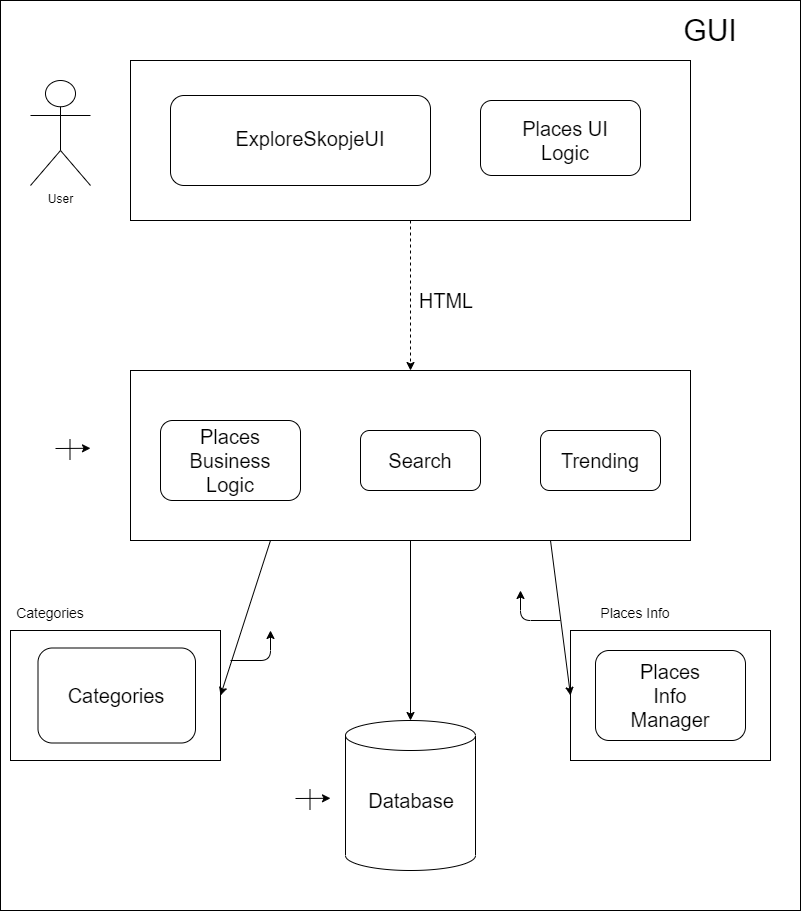

The diagram above was exported from draw.io. Its source (the exported page's mxGraphModel, read from the mxfile embedded in the PNG):
<mxGraphModel dx="2270" dy="1738" grid="1" gridSize="10" guides="1" tooltips="1" connect="1" arrows="1" fold="1" page="1" pageScale="1" pageWidth="827" pageHeight="1169" math="0" shadow="0">
  <root>
    <mxCell id="0" />
    <mxCell id="1" parent="0" />
    <mxCell id="XVnAhqOSVABqqLBM5cCV-1" value="" style="rounded=0;whiteSpace=wrap;html=1;" vertex="1" parent="1">
      <mxGeometry x="-810" y="20" width="800" height="910" as="geometry" />
    </mxCell>
    <mxCell id="tkiUGLzJVdvQ_kPlVjbQ-2" value="" style="rounded=0;whiteSpace=wrap;html=1;" parent="1" vertex="1">
      <mxGeometry x="-680" y="80" width="560" height="160" as="geometry" />
    </mxCell>
    <mxCell id="tkiUGLzJVdvQ_kPlVjbQ-3" value="" style="rounded=1;whiteSpace=wrap;html=1;" parent="1" vertex="1">
      <mxGeometry x="-640" y="115" width="260" height="90" as="geometry" />
    </mxCell>
    <mxCell id="tkiUGLzJVdvQ_kPlVjbQ-4" value="" style="rounded=1;whiteSpace=wrap;html=1;" parent="1" vertex="1">
      <mxGeometry x="-330" y="120" width="160" height="75" as="geometry" />
    </mxCell>
    <mxCell id="tkiUGLzJVdvQ_kPlVjbQ-5" value="User" style="shape=umlActor;verticalLabelPosition=bottom;verticalAlign=top;html=1;outlineConnect=0;" parent="1" vertex="1">
      <mxGeometry x="-780" y="100" width="60" height="105" as="geometry" />
    </mxCell>
    <mxCell id="tkiUGLzJVdvQ_kPlVjbQ-6" value="&lt;font style=&quot;font-size: 20px&quot;&gt;ExploreSkopjeUI&lt;/font&gt;" style="text;html=1;strokeColor=none;fillColor=none;align=center;verticalAlign=middle;whiteSpace=wrap;rounded=0;" parent="1" vertex="1">
      <mxGeometry x="-520" y="148" width="40" height="20" as="geometry" />
    </mxCell>
    <mxCell id="tkiUGLzJVdvQ_kPlVjbQ-7" value="&lt;font style=&quot;font-size: 20px&quot;&gt;Places UI Logic&lt;/font&gt;" style="text;html=1;strokeColor=none;fillColor=none;align=center;verticalAlign=middle;whiteSpace=wrap;rounded=0;" parent="1" vertex="1">
      <mxGeometry x="-310" y="150" width="130" height="20" as="geometry" />
    </mxCell>
    <mxCell id="tkiUGLzJVdvQ_kPlVjbQ-14" value="&lt;font style=&quot;font-size: 30px&quot;&gt;GUI&lt;br&gt;&lt;/font&gt;" style="text;html=1;strokeColor=none;fillColor=none;align=center;verticalAlign=middle;whiteSpace=wrap;rounded=0;" parent="1" vertex="1">
      <mxGeometry x="-120" y="40" width="40" height="20" as="geometry" />
    </mxCell>
    <mxCell id="tkiUGLzJVdvQ_kPlVjbQ-17" value="" style="html=1;labelBackgroundColor=#ffffff;startArrow=none;startFill=0;startSize=6;endArrow=classic;endFill=1;endSize=6;jettySize=auto;orthogonalLoop=1;strokeWidth=1;dashed=1;fontSize=14;exitX=0.5;exitY=1;exitDx=0;exitDy=0;" parent="1" source="tkiUGLzJVdvQ_kPlVjbQ-2" target="tkiUGLzJVdvQ_kPlVjbQ-18" edge="1">
      <mxGeometry width="60" height="60" relative="1" as="geometry">
        <mxPoint x="-590" y="360" as="sourcePoint" />
        <mxPoint x="-400" y="370" as="targetPoint" />
      </mxGeometry>
    </mxCell>
    <mxCell id="tkiUGLzJVdvQ_kPlVjbQ-18" value="" style="rounded=0;whiteSpace=wrap;html=1;" parent="1" vertex="1">
      <mxGeometry x="-680" y="390" width="560" height="170" as="geometry" />
    </mxCell>
    <mxCell id="tkiUGLzJVdvQ_kPlVjbQ-19" value="" style="rounded=1;whiteSpace=wrap;html=1;" parent="1" vertex="1">
      <mxGeometry x="-650" y="440" width="140" height="80" as="geometry" />
    </mxCell>
    <mxCell id="tkiUGLzJVdvQ_kPlVjbQ-20" value="" style="rounded=1;whiteSpace=wrap;html=1;" parent="1" vertex="1">
      <mxGeometry x="-450" y="450" width="120" height="60" as="geometry" />
    </mxCell>
    <mxCell id="tkiUGLzJVdvQ_kPlVjbQ-21" value="" style="rounded=1;whiteSpace=wrap;html=1;" parent="1" vertex="1">
      <mxGeometry x="-270" y="450" width="120" height="60" as="geometry" />
    </mxCell>
    <mxCell id="tkiUGLzJVdvQ_kPlVjbQ-22" value="Search" style="text;html=1;strokeColor=none;fillColor=none;align=center;verticalAlign=middle;whiteSpace=wrap;rounded=0;fontSize=20;" parent="1" vertex="1">
      <mxGeometry x="-410" y="470" width="40" height="20" as="geometry" />
    </mxCell>
    <mxCell id="tkiUGLzJVdvQ_kPlVjbQ-23" value="Places Business Logic" style="text;html=1;strokeColor=none;fillColor=none;align=center;verticalAlign=middle;whiteSpace=wrap;rounded=0;fontSize=20;" parent="1" vertex="1">
      <mxGeometry x="-600" y="470" width="40" height="20" as="geometry" />
    </mxCell>
    <mxCell id="tkiUGLzJVdvQ_kPlVjbQ-24" value="Trending" style="text;html=1;strokeColor=none;fillColor=none;align=center;verticalAlign=middle;whiteSpace=wrap;rounded=0;fontSize=20;" parent="1" vertex="1">
      <mxGeometry x="-230" y="470" width="40" height="20" as="geometry" />
    </mxCell>
    <mxCell id="tkiUGLzJVdvQ_kPlVjbQ-28" value="" style="rounded=0;whiteSpace=wrap;html=1;fontSize=20;" parent="1" vertex="1">
      <mxGeometry x="-800" y="650" width="210" height="130" as="geometry" />
    </mxCell>
    <mxCell id="tkiUGLzJVdvQ_kPlVjbQ-30" value="" style="rounded=0;whiteSpace=wrap;html=1;fontSize=20;" parent="1" vertex="1">
      <mxGeometry x="-240" y="650" width="200" height="130" as="geometry" />
    </mxCell>
    <mxCell id="tkiUGLzJVdvQ_kPlVjbQ-32" value="" style="shape=cylinder3;whiteSpace=wrap;html=1;boundedLbl=1;backgroundOutline=1;size=15;fontSize=20;" parent="1" vertex="1">
      <mxGeometry x="-465" y="740" width="130" height="150" as="geometry" />
    </mxCell>
    <mxCell id="tkiUGLzJVdvQ_kPlVjbQ-33" value="" style="rounded=1;whiteSpace=wrap;html=1;fontSize=20;" parent="1" vertex="1">
      <mxGeometry x="-772.5" y="667.5" width="157.5" height="95" as="geometry" />
    </mxCell>
    <mxCell id="tkiUGLzJVdvQ_kPlVjbQ-34" value="" style="rounded=1;whiteSpace=wrap;html=1;fontSize=20;" parent="1" vertex="1">
      <mxGeometry x="-215" y="670" width="150" height="90" as="geometry" />
    </mxCell>
    <mxCell id="tkiUGLzJVdvQ_kPlVjbQ-35" value="Categories" style="text;html=1;strokeColor=none;fillColor=none;align=center;verticalAlign=middle;whiteSpace=wrap;rounded=0;fontSize=20;" parent="1" vertex="1">
      <mxGeometry x="-713.75" y="705" width="40" height="20" as="geometry" />
    </mxCell>
    <mxCell id="tkiUGLzJVdvQ_kPlVjbQ-36" value="Places Info Manager" style="text;html=1;strokeColor=none;fillColor=none;align=center;verticalAlign=middle;whiteSpace=wrap;rounded=0;fontSize=20;" parent="1" vertex="1">
      <mxGeometry x="-160" y="705" width="40" height="20" as="geometry" />
    </mxCell>
    <mxCell id="tkiUGLzJVdvQ_kPlVjbQ-37" value="" style="endArrow=classic;html=1;fontSize=20;entryX=1;entryY=0.5;entryDx=0;entryDy=0;exitX=0.25;exitY=1;exitDx=0;exitDy=0;" parent="1" source="tkiUGLzJVdvQ_kPlVjbQ-18" target="tkiUGLzJVdvQ_kPlVjbQ-28" edge="1">
      <mxGeometry width="50" height="50" relative="1" as="geometry">
        <mxPoint x="-460" y="590" as="sourcePoint" />
        <mxPoint x="-410" y="540" as="targetPoint" />
      </mxGeometry>
    </mxCell>
    <mxCell id="tkiUGLzJVdvQ_kPlVjbQ-38" value="" style="endArrow=classic;html=1;fontSize=20;entryX=0;entryY=0.5;entryDx=0;entryDy=0;exitX=0.75;exitY=1;exitDx=0;exitDy=0;" parent="1" source="tkiUGLzJVdvQ_kPlVjbQ-18" target="tkiUGLzJVdvQ_kPlVjbQ-30" edge="1">
      <mxGeometry width="50" height="50" relative="1" as="geometry">
        <mxPoint x="-460" y="590" as="sourcePoint" />
        <mxPoint x="-410" y="540" as="targetPoint" />
      </mxGeometry>
    </mxCell>
    <mxCell id="tkiUGLzJVdvQ_kPlVjbQ-39" value="" style="endArrow=classic;html=1;fontSize=20;entryX=0.5;entryY=0;entryDx=0;entryDy=0;entryPerimeter=0;exitX=0.5;exitY=1;exitDx=0;exitDy=0;" parent="1" source="tkiUGLzJVdvQ_kPlVjbQ-18" target="tkiUGLzJVdvQ_kPlVjbQ-32" edge="1">
      <mxGeometry width="50" height="50" relative="1" as="geometry">
        <mxPoint x="-460" y="590" as="sourcePoint" />
        <mxPoint x="-410" y="540" as="targetPoint" />
      </mxGeometry>
    </mxCell>
    <mxCell id="tkiUGLzJVdvQ_kPlVjbQ-40" value="" style="edgeStyle=segmentEdgeStyle;endArrow=classic;html=1;fontSize=20;" parent="1" edge="1">
      <mxGeometry width="50" height="50" relative="1" as="geometry">
        <mxPoint x="-580" y="680" as="sourcePoint" />
        <mxPoint x="-540" y="650" as="targetPoint" />
      </mxGeometry>
    </mxCell>
    <mxCell id="tkiUGLzJVdvQ_kPlVjbQ-41" value="" style="edgeStyle=segmentEdgeStyle;endArrow=classic;html=1;fontSize=20;" parent="1" edge="1">
      <mxGeometry width="50" height="50" relative="1" as="geometry">
        <mxPoint x="-250" y="640" as="sourcePoint" />
        <mxPoint x="-290" y="610" as="targetPoint" />
      </mxGeometry>
    </mxCell>
    <mxCell id="tkiUGLzJVdvQ_kPlVjbQ-42" value="HTML" style="text;html=1;strokeColor=none;fillColor=none;align=center;verticalAlign=middle;whiteSpace=wrap;rounded=0;fontSize=20;" parent="1" vertex="1">
      <mxGeometry x="-384" y="310" width="40" height="20" as="geometry" />
    </mxCell>
    <mxCell id="tkiUGLzJVdvQ_kPlVjbQ-44" value="Database" style="text;html=1;strokeColor=none;fillColor=none;align=center;verticalAlign=middle;whiteSpace=wrap;rounded=0;fontSize=20;" parent="1" vertex="1">
      <mxGeometry x="-419" y="810" width="40" height="20" as="geometry" />
    </mxCell>
    <mxCell id="tkiUGLzJVdvQ_kPlVjbQ-51" value="" style="endArrow=classic;html=1;fontSize=20;" parent="1" edge="1">
      <mxGeometry width="50" height="50" relative="1" as="geometry">
        <mxPoint x="-515" y="818" as="sourcePoint" />
        <mxPoint x="-480" y="817.7777777777777" as="targetPoint" />
      </mxGeometry>
    </mxCell>
    <mxCell id="tkiUGLzJVdvQ_kPlVjbQ-56" value="" style="endArrow=none;html=1;fontSize=20;" parent="1" edge="1">
      <mxGeometry width="50" height="50" relative="1" as="geometry">
        <mxPoint x="-500.5" y="829" as="sourcePoint" />
        <mxPoint x="-500.5" y="809" as="targetPoint" />
      </mxGeometry>
    </mxCell>
    <mxCell id="tkiUGLzJVdvQ_kPlVjbQ-57" value="" style="endArrow=classic;html=1;fontSize=20;" parent="1" edge="1">
      <mxGeometry width="50" height="50" relative="1" as="geometry">
        <mxPoint x="-755" y="468" as="sourcePoint" />
        <mxPoint x="-720" y="467.7777777777778" as="targetPoint" />
      </mxGeometry>
    </mxCell>
    <mxCell id="tkiUGLzJVdvQ_kPlVjbQ-58" value="" style="endArrow=none;html=1;fontSize=20;" parent="1" edge="1">
      <mxGeometry width="50" height="50" relative="1" as="geometry">
        <mxPoint x="-740.5" y="479" as="sourcePoint" />
        <mxPoint x="-740.5" y="459" as="targetPoint" />
      </mxGeometry>
    </mxCell>
    <mxCell id="tkiUGLzJVdvQ_kPlVjbQ-59" value="&lt;font style=&quot;font-size: 14px&quot;&gt;Categories&lt;/font&gt;" style="text;html=1;strokeColor=none;fillColor=none;align=center;verticalAlign=middle;whiteSpace=wrap;rounded=0;fontSize=20;" parent="1" vertex="1">
      <mxGeometry x="-780" y="620" width="40" height="20" as="geometry" />
    </mxCell>
    <mxCell id="tkiUGLzJVdvQ_kPlVjbQ-60" value="&lt;font style=&quot;font-size: 14px&quot;&gt;Places Info&lt;/font&gt;" style="text;html=1;strokeColor=none;fillColor=none;align=center;verticalAlign=middle;whiteSpace=wrap;rounded=0;fontSize=20;" parent="1" vertex="1">
      <mxGeometry x="-220" y="620" width="90" height="20" as="geometry" />
    </mxCell>
  </root>
</mxGraphModel>